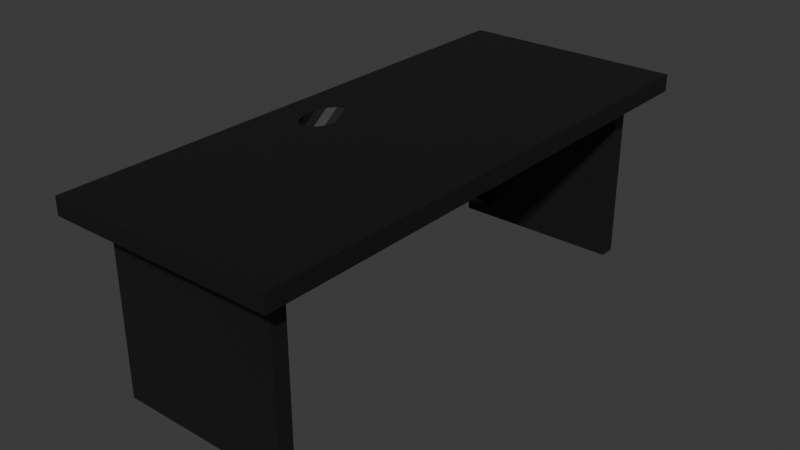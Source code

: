 # Source: Table.blend  (saved by Blender 4.2.66; exported with 4.5.12 LTS)
import bpy
from mathutils import Matrix  # noqa: F401  (used for matrix-valued properties, if any)

bpy.ops.wm.read_factory_settings(use_empty=True)
scene = bpy.context.scene
scene.name = 'Scene'

# ---- collections
col_collection = bpy.data.collections.new('Collection'); scene.collection.children.link(col_collection)

# ---- materials (node trees are filled in below, after node groups)
mat_material = bpy.data.materials.new('Material')
mat_material.alpha_threshold = 0.0
mat_material.roughness = 0.5
mat_material.line_color = (0.0, 0.0, 0.0, 1.0)
mat_material_001 = bpy.data.materials.new('Material.001')
mat_material_002 = bpy.data.materials.new('Material.002')

# ---- material node trees
mat_material.use_nodes = True; mat_material.node_tree.nodes.clear()
_N = mat_material.node_tree.nodes; _L = mat_material.node_tree.links
n0 = _N.new('ShaderNodeOutputMaterial'); n0.name = 'Material Output'; n0.location = (300, 300)
n1 = _N.new('ShaderNodeBsdfPrincipled'); n1.name = 'Principled BSDF'; n1.location = (10, 300)
n1.inputs[0].default_value = (0.008568, 0.008568, 0.008568, 1.0)
n1.inputs[3].default_value = 1.45
_L.new(n1.outputs[0], n0.inputs[0])
n0.is_active_output = True
mat_material_001.use_nodes = True; mat_material_001.node_tree.nodes.clear()
_N = mat_material_001.node_tree.nodes; _L = mat_material_001.node_tree.links
n0 = _N.new('ShaderNodeBsdfPrincipled'); n0.name = 'Principled BSDF'; n0.location = (10, 300)
n0.inputs[0].default_value = (0.008568, 0.008568, 0.008568, 1.0)
n1 = _N.new('ShaderNodeOutputMaterial'); n1.name = 'Material Output'; n1.location = (300, 300)
_L.new(n0.outputs[0], n1.inputs[0])
n1.is_active_output = True
mat_material_002.use_nodes = True; mat_material_002.node_tree.nodes.clear()
_N = mat_material_002.node_tree.nodes; _L = mat_material_002.node_tree.links
n0 = _N.new('ShaderNodeBsdfPrincipled'); n0.name = 'Principled BSDF'; n0.location = (10, 300)
n0.inputs[0].default_value = (0.008568, 0.008568, 0.008568, 1.0)
n1 = _N.new('ShaderNodeOutputMaterial'); n1.name = 'Material Output'; n1.location = (300, 300)
_L.new(n0.outputs[0], n1.inputs[0])
n1.is_active_output = True

# ---- world
world_world = bpy.data.worlds.new('World'); scene.world = world_world
world_world.use_nodes = True; world_world.node_tree.nodes.clear()
_N = world_world.node_tree.nodes; _L = world_world.node_tree.links
n0 = _N.new('ShaderNodeOutputWorld'); n0.name = 'World Output'; n0.location = (300, 300)
n1 = _N.new('ShaderNodeBackground'); n1.name = 'Background'; n1.location = (10, 300)
n1.inputs[0].default_value = (0.05088, 0.05088, 0.05088, 1.0)
_L.new(n1.outputs[0], n0.inputs[0])
n0.is_active_output = True
world_world.color = (0.05088, 0.05088, 0.05088)
world_world.sun_shadow_jitter_overblur = 0.0

# ---- meshes
me_cube = bpy.data.meshes.new('Cube')
me_cube.from_pydata([(1.0, 1.0, 1.0), (1.0, 1.0, -1.0), (1.0, -1.0, 1.0), (1.0, -1.0, -1.0), (-1.0, 1.0, 1.0), (-1.0, 1.0, -1.0), (-1.0, -1.0, 1.0), (-1.0, -1.0, -1.0), (-0.747, -0.0645, 1.0), (-0.747, -0.1096, 1.0), (-0.6644, 0.004224, 1.0), (-0.6644, -0.1783, 1.0), (-0.7175, -0.1502, 1.0), (-0.7175, -0.02388, 1.0), (-0.5981, 0.01426, 1.0), (-0.5318, -0.1783, 1.0), (-0.5318, 0.004224, 1.0), (-0.4492, -0.1096, 1.0), (-0.4492, -0.0645, 1.0), (-0.4786, -0.1502, 1.0), (-0.4786, -0.02388, 1.0), (-0.5981, -0.1883, 1.0), (-0.747, -0.1495, -1.0), (-0.747, -0.1946, -1.0), (-0.6644, -0.2633, -1.0), (-0.6644, -0.0808, -1.0), (-0.7175, -0.2352, -1.0), (-0.7175, -0.1089, -1.0), (-0.5981, -0.2734, -1.0), (-0.5981, -0.07077, -1.0), (-0.5318, -0.2633, -1.0), (-0.5318, -0.0808, -1.0), (-0.4492, -0.1946, -1.0), (-0.4492, -0.1495, -1.0), (-0.4786, -0.2352, -1.0), (-0.4786, -0.1089, -1.0)], [], [(11, 6, 2, 0, 4, 10, 14, 16, 20, 18, 17, 19, 15, 21), (10, 4, 6, 11, 12, 9, 8, 13), (3, 2, 6, 7), (7, 6, 4, 5), (24, 7, 5, 25, 27, 22, 23, 26), (25, 5, 1, 3, 7, 24, 28, 30, 34, 32, 33, 35, 31, 29), (1, 0, 2, 3), (5, 4, 0, 1), (31, 16, 14, 29), (35, 20, 16, 31), (33, 18, 20, 35), (32, 17, 18, 33), (34, 19, 17, 32), (15, 19, 34, 30), (21, 15, 30, 28), (11, 21, 28, 24), (12, 11, 24, 26), (12, 26, 23, 9), (9, 23, 22, 8), (8, 22, 27, 13), (25, 10, 13, 27), (29, 14, 10, 25)])
_uv = me_cube.uv_layers.new(name='UVMap')
_uv.uv.foreach_set('vector', [0.833, 0.6473, 0.875, 0.75, 0.625, 0.75, 0.625, 0.5, 0.875, 0.5, 0.833, 0.6245, 0.8248, 0.6232, 0.8165, 0.6245, 0.8098, 0.628, 0.8061, 0.6331, 0.8061, 0.6387, 0.8098, 0.6438, 0.8165, 0.6473, 0.8248, 0.6485, 0.833, 0.6245, 0.875, 0.5, 0.875, 0.75, 0.833, 0.6473, 0.8397, 0.6438, 0.8434, 0.6387, 0.8434, 0.6331, 0.8397, 0.628, 0.375, 0.75, 0.625, 0.75, 0.625, 1.0, 0.375, 1.0, 0.375, 0.0, 0.625, 0.0, 0.625, 0.25, 0.375, 0.25, 0.167, 0.6579, 0.125, 0.75, 0.125, 0.5, 0.167, 0.6351, 0.1603, 0.6386, 0.1566, 0.6437, 0.1566, 0.6493, 0.1603, 0.6544, 0.167, 0.6351, 0.125, 0.5, 0.375, 0.5, 0.375, 0.75, 0.125, 0.75, 0.167, 0.6579, 0.1752, 0.6592, 0.1835, 0.6579, 0.1902, 0.6544, 0.1939, 0.6493, 0.1939, 0.6437, 0.1902, 0.6386, 0.1835, 0.6351, 0.1752, 0.6338, 0.375, 0.5, 0.625, 0.5, 0.625, 0.75, 0.375, 0.75, 0.375, 0.25, 0.625, 0.25, 0.625, 0.5, 0.375, 0.5, 0.9286, 0.8081, 0.9286, 0.9113, 1.0, 0.9192, 1.0, 0.8159, 0.8571, 0.7861, 0.8571, 0.8893, 0.9286, 0.9113, 0.9286, 0.8081, 0.7857, 0.7543, 0.7857, 0.8576, 0.8571, 0.8893, 0.8571, 0.7861, 0.7143, 0.7191, 0.7143, 0.8224, 0.7857, 0.8576, 0.7857, 0.7543, 0.6429, 0.6873, 0.6429, 0.7906, 0.7143, 0.8224, 0.7143, 0.7191, 0.5714, 0.7686, 0.6429, 0.7906, 0.6429, 0.6873, 0.5714, 0.6654, 0.5, 0.7608, 0.5714, 0.7686, 0.5714, 0.6654, 0.5, 0.6575, 0.4286, 0.7686, 0.5, 0.7608, 0.5, 0.6575, 0.4286, 0.6654, 0.3571, 0.7906, 0.4286, 0.7686, 0.4286, 0.6654, 0.3571, 0.6873, 0.3571, 0.7906, 0.3571, 0.6873, 0.2857, 0.7191, 0.2857, 0.8224, 0.2857, 0.8224, 0.2857, 0.7191, 0.2143, 0.7543, 0.2143, 0.8576, 0.2143, 0.8576, 0.2143, 0.7543, 0.1429, 0.7861, 0.1429, 0.8893, 0.07143, 0.8081, 0.07143, 0.9113, 0.1429, 0.8893, 0.1429, 0.7861, -1.341e-07, 0.8159, -1.341e-07, 0.9192, 0.07143, 0.9113, 0.07143, 0.8081])
me_cube.materials.append(mat_material)
me_cube.use_mirror_vertex_groups = False
me_cube.update()
me_cube_001 = bpy.data.meshes.new('Cube.001')
me_cube_001.from_pydata([(-1.0, -1.0, -1.0), (-1.0, -1.0, 1.0), (-1.0, 1.0, -1.0), (-1.0, 1.0, 1.0), (1.0, -1.0, -1.0), (1.0, -1.0, 1.0), (1.0, 1.0, -1.0), (1.0, 1.0, 1.0), (-1.0, -61.0, -1.0), (-1.0, -61.0, 1.0), (-1.0, -59.0, -1.0), (-1.0, -59.0, 1.0), (1.0, -61.0, -1.0), (1.0, -61.0, 1.0), (1.0, -59.0, -1.0), (1.0, -59.0, 1.0)], [], [(0, 1, 3, 2), (2, 3, 7, 6), (6, 7, 5, 4), (4, 5, 1, 0), (2, 6, 4, 0), (7, 3, 1, 5), (8, 9, 11, 10), (10, 11, 15, 14), (14, 15, 13, 12), (12, 13, 9, 8), (10, 14, 12, 8), (15, 11, 9, 13)])
_uv = me_cube_001.uv_layers.new(name='UVMap')
_uv.uv.foreach_set('vector', [0.375, 0.0, 0.625, 0.0, 0.625, 0.25, 0.375, 0.25, 0.375, 0.25, 0.625, 0.25, 0.625, 0.5, 0.375, 0.5, 0.375, 0.5, 0.625, 0.5, 0.625, 0.75, 0.375, 0.75, 0.375, 0.75, 0.625, 0.75, 0.625, 1.0, 0.375, 1.0, 0.125, 0.5, 0.375, 0.5, 0.375, 0.75, 0.125, 0.75, 0.625, 0.5, 0.875, 0.5, 0.875, 0.75, 0.625, 0.75, 0.375, 0.0, 0.625, 0.0, 0.625, 0.25, 0.375, 0.25, 0.375, 0.25, 0.625, 0.25, 0.625, 0.5, 0.375, 0.5, 0.375, 0.5, 0.625, 0.5, 0.625, 0.75, 0.375, 0.75, 0.375, 0.75, 0.625, 0.75, 0.625, 1.0, 0.375, 1.0, 0.125, 0.5, 0.375, 0.5, 0.375, 0.75, 0.125, 0.75, 0.625, 0.5, 0.875, 0.5, 0.875, 0.75, 0.625, 0.75])
me_cube_001.materials.append(mat_material_001)
me_cube_001.update()
me_cube_002 = bpy.data.meshes.new('Cube.002')
me_cube_002.from_pydata([(-4.531, -13.69, 0.3082), (-4.531, -0.3858, 10.03), (-4.531, -13.68, -0.514), (-4.531, -0.08542, 9.726), (-3.469, -13.69, 0.3082), (-3.469, -0.3858, 10.03), (-3.469, -14.13, -0.6522), (-3.469, -0.08542, 9.726), (-4.531, 13.69, 0.3082), (-4.531, 0.3858, 10.03), (-4.531, 13.68, -0.514), (-4.531, 0.08542, 9.726), (-3.469, 13.69, 0.3082), (-3.469, 0.3858, 10.03), (-3.469, 14.13, -0.6522), (-3.469, 0.08542, 9.726)], [], [(0, 1, 3, 2), (2, 3, 7, 6), (6, 7, 5, 4), (4, 5, 1, 0), (2, 6, 4, 0), (8, 10, 11, 9), (10, 14, 15, 11), (14, 12, 13, 15), (12, 8, 9, 13), (10, 8, 12, 14)])
_uv = me_cube_002.uv_layers.new(name='UVMap')
_uv.uv.foreach_set('vector', [0.375, 0.0, 0.625, 0.0, 0.625, 0.25, 0.375, 0.25, 0.375, 0.25, 0.625, 0.25, 0.625, 0.5, 0.375, 0.5, 0.375, 0.5, 0.625, 0.5, 0.625, 0.75, 0.375, 0.75, 0.375, 0.75, 0.625, 0.75, 0.625, 1.0, 0.375, 1.0, 0.125, 0.5, 0.375, 0.5, 0.375, 0.75, 0.125, 0.75, 0.375, 0.0, 0.375, 0.25, 0.625, 0.25, 0.625, 0.0, 0.375, 0.25, 0.375, 0.5, 0.625, 0.5, 0.625, 0.25, 0.375, 0.5, 0.375, 0.75, 0.625, 0.75, 0.625, 0.5, 0.375, 0.75, 0.375, 1.0, 0.625, 1.0, 0.625, 0.75, 0.125, 0.5, 0.125, 0.75, 0.375, 0.75, 0.375, 0.5])
me_cube_002.materials.append(mat_material_002)
me_cube_002.update()

# ---- objects
ob_tabletop = bpy.data.objects.new('TableTop', me_cube)
ob_tablelegs = bpy.data.objects.new('TableLegs', me_cube_001)
ob_tablesupports = bpy.data.objects.new('TableSupports', me_cube_002)

# ---- transforms, parenting, visibility, modifiers, constraints
ob_tabletop.location = (0.0, 0.0, 10.74)
ob_tabletop.scale = (6.688, 16.13, 0.5104)
ob_tabletop.lock_rotations_4d = False
ob_tabletop.empty_display_type = 'ARROWS'
ob_tabletop.lineart.crease_threshold = 0.0
ob_tablelegs.location = (0.0, -14.0, 5.138)
ob_tablelegs.scale = (-5.147, -0.4632, -5.147)
ob_tablesupports.location = (0.0, 0.0, 0.7379)

# ---- collection membership
col_collection.objects.link(ob_tabletop)
col_collection.objects.link(ob_tablelegs)
col_collection.objects.link(ob_tablesupports)

# ---- scene / render settings (as saved in the file)
scene.frame_start = 1; scene.frame_end = 250; scene.frame_set(1)
scene.render.engine = 'BLENDER_EEVEE_NEXT'
bpy.context.view_layer.update()

# ---- added for rendering (the .blend has no active camera and no usable light): camera, sun
cam_auto = bpy.data.cameras.new('AutoCamera')
cam_auto.lens = 50.0
cam_auto.sensor_width = 36.0
cam_auto.clip_end = 1000.0
ob_auto_camera = bpy.data.objects.new('AutoCamera', cam_auto)
scene.collection.objects.link(ob_auto_camera)
ob_auto_camera.location = (33.9556, -40.7468, 32.7842)
ob_auto_camera.rotation_euler = (1.09748, -7.21219e-08, 0.694738)
scene.camera = ob_auto_camera
light_auto_sun = bpy.data.lights.new('AutoSun', 'SUN')
light_auto_sun.energy = 3.0
light_auto_sun.angle = 0.0523599
ob_auto_sun = bpy.data.objects.new('AutoSun', light_auto_sun)
scene.collection.objects.link(ob_auto_sun)
ob_auto_sun.rotation_euler = (0.872665, 0.174533, 0.523599)
bpy.context.view_layer.update()

